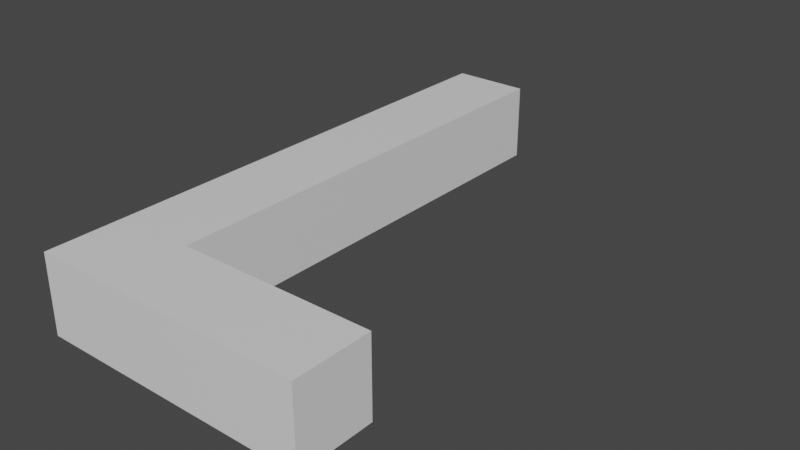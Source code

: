 # Source: 2lf-andPalm-v2.blend  (saved by Blender 2.82.7; exported with 4.5.12 LTS)
import bpy
from mathutils import Matrix  # noqa: F401  (used for matrix-valued properties, if any)

bpy.ops.wm.read_factory_settings(use_empty=True)
scene = bpy.context.scene
scene.name = 'Scene'

# ---- collections
col_collection = bpy.data.collections.new('Collection'); scene.collection.children.link(col_collection)

# ---- materials (node trees are filled in below, after node groups)
mat_material = bpy.data.materials.new('Material')
mat_material.alpha_threshold = 0.0
mat_material.use_transparent_shadow = False
mat_material.line_color = (0.0, 0.0, 0.0, 1.0)

# ---- material node trees
mat_material.use_nodes = True; mat_material.node_tree.nodes.clear()
_N = mat_material.node_tree.nodes; _L = mat_material.node_tree.links
n0 = _N.new('ShaderNodeOutputMaterial'); n0.name = 'Material Output'; n0.location = (300, 300)
n1 = _N.new('ShaderNodeBsdfPrincipled'); n1.name = 'Principled BSDF'; n1.location = (10, 300)
n1.distribution = 'GGX'
n1.subsurface_method = 'BURLEY'
n1.inputs[2].default_value = 0.4
n1.inputs[3].default_value = 1.45
n1.inputs[27].default_value = (0.0, 0.0, 0.0, 1.0)
n1.inputs[28].default_value = 1.0
_L.new(n1.outputs[0], n0.inputs[0])
n0.is_active_output = True

# ---- world
world_world = bpy.data.worlds.new('World'); scene.world = world_world
world_world.use_nodes = True; world_world.node_tree.nodes.clear()
_N = world_world.node_tree.nodes; _L = world_world.node_tree.links
n0 = _N.new('ShaderNodeOutputWorld'); n0.name = 'World Output'; n0.location = (300, 300)
n1 = _N.new('ShaderNodeBackground'); n1.name = 'Background'; n1.location = (10, 300)
n1.inputs[0].default_value = (0.05088, 0.05088, 0.05088, 1.0)
_L.new(n1.outputs[0], n0.inputs[0])
n0.is_active_output = True
world_world.color = (0.05088, 0.05088, 0.05088)
world_world.use_sun_shadow = False
world_world.sun_shadow_jitter_overblur = 0.0

# ---- meshes
me_cube = bpy.data.meshes.new('Cube')
me_cube.from_pydata([(-1.0, 1.0, 1.0), (-1.0, 1.0, -1.0), (-1.0, -1.0, 1.0), (-1.0, -1.0, -1.0), (1.0, 7.0, 1.0), (1.0, 7.0, -1.0), (-1.0, 13.0, -1.0), (-1.0, 13.0, 1.0), (1.0, 1.0, -1.0), (1.0, 1.0, 1.0), (1.0, 13.0, -1.0), (1.0, 13.0, 1.0), (-1.0, 7.0, -1.0), (-1.0, 7.0, 1.0), (-1.0, 6.25, 1.0), (1.0, 6.25, -1.0), (1.0, 6.25, 1.0), (-1.0, 6.25, -1.0), (-1.0, 7.75, -1.0), (1.0, 7.75, 1.0), (1.0, 7.75, -1.0), (-1.0, 7.75, 1.0), (-1.0, 6.625, 1.0), (1.0, 6.625, -1.0), (1.0, 6.625, 1.0), (-1.0, 6.625, -1.0), (-1.0, 7.375, -1.0), (1.0, 7.375, 1.0), (1.0, 7.375, -1.0), (-1.0, 7.375, 1.0), (1.0, 1.75, 1.0), (-1.0, 1.75, -1.0), (-1.0, 1.75, 1.0), (1.0, 1.75, -1.0), (1.0, 1.375, 1.0), (-1.0, 1.375, -1.0), (-1.0, 1.375, 1.0), (1.0, 1.375, -1.0), (-1.0, 0.0, -1.0), (-1.0, 0.0, 1.0), (-1.0, 0.5, 1.0), (-1.0, 0.5, -1.0), (-1.0, 0.75, 1.0), (-1.0, 0.75, -1.0), (2.0, 1.0, -1.0), (2.0, -1.0, 1.0), (2.0, -1.0, -1.0), (2.0, 1.0, 1.0), (0.5, 1.0, -1.0), (0.5, 0.0, -1.0), (0.5, 0.5, -1.0), (0.5, 0.75, -1.0), (0.5, 1.0, 1.0), (0.5, 0.0, 1.0), (0.5, 0.5, 1.0), (0.5, 0.75, 1.0), (-0.25, 1.0, -1.0), (-0.25, 0.0, -1.0), (-0.25, 0.5, -1.0), (-0.25, 0.75, -1.0), (-0.25, 1.0, 1.0), (-0.25, 0.0, 1.0), (-0.25, 0.5, 1.0), (-0.25, 0.75, 1.0), (-0.625, 1.0, -1.0), (-0.625, 0.0, -1.0), (-0.625, 0.5, -1.0), (-0.625, 0.75, -1.0), (-0.625, 1.0, 1.0), (-0.625, 0.0, 1.0), (-0.625, 0.5, 1.0), (-0.625, 0.75, 1.0), (0.125, 1.0, 1.0), (0.125, 0.0, 1.0), (0.125, 0.5, 1.0), (0.125, 0.75, 1.0), (0.125, 1.0, -1.0), (0.125, 0.0, -1.0), (0.125, 0.5, -1.0), (0.125, 0.75, -1.0), (1.25, 1.0, 1.0), (1.25, 0.5, 1.0), (1.25, 0.75, 1.0), (1.25, 1.0, -1.0), (1.25, 0.5, -1.0), (1.25, 0.75, -1.0), (0.875, 1.0, -1.0), (0.875, 0.0, -1.0), (0.875, 0.5, -1.0), (0.875, 0.75, -1.0), (0.875, 1.0, 1.0), (0.875, 0.0, 1.0), (0.875, 0.5, 1.0), (0.875, 0.75, 1.0), (2.0, 1.0, 1.0), (2.0, 1.0, -1.0), (2.0, -1.0, -1.0), (2.0, -1.0, 1.0), (6.0, 1.0, 1.0), (6.0, 1.0, -1.0), (6.0, -1.0, -1.0), (6.0, -1.0, 1.0)], [], [(45, 2, 3, 46), (43, 42, 0, 1), (7, 6, 18, 21), (6, 7, 11, 10), (37, 34, 9, 8), (8, 9, 0, 1), (35, 37, 8, 1), (34, 36, 0, 9), (27, 29, 13, 4), (26, 28, 5, 12), (28, 27, 4, 5), (25, 22, 13, 12), (11, 19, 20, 10), (24, 22, 14, 16), (25, 23, 15, 17), (23, 24, 16, 15), (32, 14, 17, 31), (26, 29, 21, 18), (10, 20, 18, 6), (7, 21, 19, 11), (5, 4, 24, 23), (12, 5, 23, 25), (4, 13, 22, 24), (17, 14, 22, 25), (12, 13, 29, 26), (20, 19, 27, 28), (18, 20, 28, 26), (19, 21, 29, 27), (32, 30, 16, 14), (35, 36, 32, 31), (33, 31, 17, 15), (16, 30, 33, 15), (1, 0, 36, 35), (30, 32, 36, 34), (31, 33, 37, 35), (33, 30, 34, 37), (3, 2, 39, 38), (70, 40, 39, 69), (71, 42, 40, 70), (94, 97, 101, 98), (38, 39, 40, 41), (68, 0, 42, 71), (41, 40, 42, 43), (83, 80, 47, 44), (87, 84, 85, 83, 44, 46, 3, 38, 65, 57, 77, 49), (76, 48, 51, 79), (79, 51, 50, 78), (78, 50, 49, 77), (76, 72, 52, 48), (90, 52, 55, 93), (93, 55, 54, 92), (92, 54, 53, 91), (64, 68, 60, 56), (66, 58, 57, 65), (67, 59, 58, 66), (64, 56, 59, 67), (72, 60, 63, 75), (75, 63, 62, 74), (74, 62, 61, 73), (1, 64, 67, 43), (43, 67, 66, 41), (41, 66, 65, 38), (1, 0, 68, 64), (60, 68, 71, 63), (63, 71, 70, 62), (62, 70, 69, 61), (54, 74, 73, 53), (55, 75, 74, 54), (52, 72, 75, 55), (56, 60, 72, 76), (58, 78, 77, 57), (59, 79, 78, 58), (56, 76, 79, 59), (91, 53, 73, 61, 69, 39, 2, 45, 47, 80, 82, 81), (86, 83, 85, 89), (89, 85, 84, 88), (88, 84, 87), (86, 90, 80, 83), (48, 52, 90, 86), (50, 88, 87, 49), (51, 89, 88, 50), (48, 86, 89, 51), (81, 92, 91), (82, 93, 92, 81), (80, 90, 93, 82), (45, 46, 96, 97), (44, 47, 94, 95), (47, 45, 97, 94), (46, 44, 95, 96), (99, 98, 101, 100), (96, 95, 99, 100), (97, 96, 100, 101), (95, 94, 98, 99)])
_uv = me_cube.uv_layers.new(name='UVMap')
_uv.uv.foreach_set('vector', [0.625, 0.9375, 0.625, 1.0, 0.375, 1.0, 0.375, 0.9375, 0.375, 0.2188, 0.625, 0.2188, 0.625, 0.25, 0.375, 0.25, 0.625, 0.25, 0.375, 0.25, 0.375, 0.1406, 0.625, 0.1406, 0.375, 0.25, 0.625, 0.25, 0.625, 0.5, 0.375, 0.5, 0.375, 0.7422, 0.625, 0.7422, 0.625, 0.75, 0.375, 0.75, 0.375, 0.75, 0.625, 0.75, 0.625, 1.0, 0.375, 1.0, 0.125, 0.7422, 0.375, 0.7422, 0.375, 0.75, 0.125, 0.75, 0.625, 0.7422, 0.875, 0.7422, 0.875, 0.75, 0.625, 0.75, 0.625, 0.6172, 0.875, 0.6172, 0.875, 0.625, 0.625, 0.625, 0.125, 0.6172, 0.375, 0.6172, 0.375, 0.625, 0.125, 0.625, 0.375, 0.6172, 0.625, 0.6172, 0.625, 0.625, 0.375, 0.625, 0.375, 0.1172, 0.625, 0.1172, 0.625, 0.125, 0.375, 0.125, 0.625, 0.5, 0.625, 0.6094, 0.375, 0.6094, 0.375, 0.5, 0.625, 0.6328, 0.875, 0.6328, 0.875, 0.6406, 0.625, 0.6406, 0.125, 0.6328, 0.375, 0.6328, 0.375, 0.6406, 0.125, 0.6406, 0.375, 0.6328, 0.625, 0.6328, 0.625, 0.6406, 0.375, 0.6406, 0.625, 0.01562, 0.625, 0.1094, 0.375, 0.1094, 0.375, 0.01562, 0.375, 0.1328, 0.625, 0.1328, 0.625, 0.1406, 0.375, 0.1406, 0.375, 0.5, 0.375, 0.6094, 0.125, 0.6094, 0.125, 0.5, 0.875, 0.5, 0.875, 0.6094, 0.625, 0.6094, 0.625, 0.5, 0.375, 0.625, 0.625, 0.625, 0.625, 0.6328, 0.375, 0.6328, 0.125, 0.625, 0.375, 0.625, 0.375, 0.6328, 0.125, 0.6328, 0.625, 0.625, 0.875, 0.625, 0.875, 0.6328, 0.625, 0.6328, 0.375, 0.1094, 0.625, 0.1094, 0.625, 0.1172, 0.375, 0.1172, 0.375, 0.125, 0.625, 0.125, 0.625, 0.1328, 0.375, 0.1328, 0.375, 0.6094, 0.625, 0.6094, 0.625, 0.6172, 0.375, 0.6172, 0.125, 0.6094, 0.375, 0.6094, 0.375, 0.6172, 0.125, 0.6172, 0.625, 0.6094, 0.875, 0.6094, 0.875, 0.6172, 0.625, 0.6172, 0.875, 0.7344, 0.625, 0.7344, 0.625, 0.6406, 0.875, 0.6406, 0.375, 0.007812, 0.625, 0.007812, 0.625, 0.01562, 0.375, 0.01562, 0.375, 0.7344, 0.125, 0.7344, 0.125, 0.6406, 0.375, 0.6406, 0.625, 0.6406, 0.625, 0.7344, 0.375, 0.7344, 0.375, 0.6406, 0.375, 0.0, 0.625, 0.0, 0.625, 0.007812, 0.375, 0.007812, 0.625, 0.7344, 0.875, 0.7344, 0.875, 0.7422, 0.625, 0.7422, 0.125, 0.7344, 0.375, 0.7344, 0.375, 0.7422, 0.125, 0.7422, 0.375, 0.7344, 0.625, 0.7344, 0.625, 0.7422, 0.375, 0.7422, 0.375, 0.0, 0.625, 0.0, 0.625, 0.125, 0.375, 0.125, 0.8672, 0.5625, 0.875, 0.5625, 0.875, 0.625, 0.8672, 0.625, 0.8672, 0.5312, 0.875, 0.5312, 0.875, 0.5625, 0.8672, 0.5625, 0.8125, 0.5, 0.8125, 0.75, 0.8125, 0.75, 0.8125, 0.5, 0.375, 0.125, 0.625, 0.125, 0.625, 0.1875, 0.375, 0.1875, 0.8672, 0.5, 0.875, 0.5, 0.875, 0.5312, 0.8672, 0.5312, 0.375, 0.1875, 0.625, 0.1875, 0.625, 0.2188, 0.375, 0.2188, 0.375, 0.2969, 0.625, 0.2969, 0.625, 0.3125, 0.375, 0.3125, 0.1641, 0.625, 0.1719, 0.5625, 0.1719, 0.5312, 0.1719, 0.5, 0.1875, 0.5, 0.1875, 0.75, 0.125, 0.75, 0.125, 0.625, 0.1328, 0.625, 0.1406, 0.625, 0.1484, 0.625, 0.1562, 0.625, 0.1484, 0.5, 0.1562, 0.5, 0.1562, 0.5312, 0.1484, 0.5312, 0.1484, 0.5312, 0.1562, 0.5312, 0.1562, 0.5625, 0.1484, 0.5625, 0.1484, 0.5625, 0.1562, 0.5625, 0.1562, 0.625, 0.1484, 0.625, 0.375, 0.2734, 0.625, 0.2734, 0.625, 0.2812, 0.375, 0.2812, 0.8359, 0.5, 0.8438, 0.5, 0.8438, 0.5312, 0.8359, 0.5312, 0.8359, 0.5312, 0.8438, 0.5312, 0.8438, 0.5625, 0.8359, 0.5625, 0.8359, 0.5625, 0.8438, 0.5625, 0.8438, 0.625, 0.8359, 0.625, 0.375, 0.2578, 0.625, 0.2578, 0.625, 0.2656, 0.375, 0.2656, 0.1328, 0.5625, 0.1406, 0.5625, 0.1406, 0.625, 0.1328, 0.625, 0.1328, 0.5312, 0.1406, 0.5312, 0.1406, 0.5625, 0.1328, 0.5625, 0.1328, 0.5, 0.1406, 0.5, 0.1406, 0.5312, 0.1328, 0.5312, 0.8516, 0.5, 0.8594, 0.5, 0.8594, 0.5312, 0.8516, 0.5312, 0.8516, 0.5312, 0.8594, 0.5312, 0.8594, 0.5625, 0.8516, 0.5625, 0.8516, 0.5625, 0.8594, 0.5625, 0.8594, 0.625, 0.8516, 0.625, 0.125, 0.5, 0.1328, 0.5, 0.1328, 0.5312, 0.125, 0.5312, 0.125, 0.5312, 0.1328, 0.5312, 0.1328, 0.5625, 0.125, 0.5625, 0.125, 0.5625, 0.1328, 0.5625, 0.1328, 0.625, 0.125, 0.625, 0.375, 0.25, 0.625, 0.25, 0.625, 0.2578, 0.375, 0.2578, 0.8594, 0.5, 0.8672, 0.5, 0.8672, 0.5312, 0.8594, 0.5312, 0.8594, 0.5312, 0.8672, 0.5312, 0.8672, 0.5625, 0.8594, 0.5625, 0.8594, 0.5625, 0.8672, 0.5625, 0.8672, 0.625, 0.8594, 0.625, 0.8438, 0.5625, 0.8516, 0.5625, 0.8516, 0.625, 0.8438, 0.625, 0.8438, 0.5312, 0.8516, 0.5312, 0.8516, 0.5625, 0.8438, 0.5625, 0.8438, 0.5, 0.8516, 0.5, 0.8516, 0.5312, 0.8438, 0.5312, 0.375, 0.2656, 0.625, 0.2656, 0.625, 0.2734, 0.375, 0.2734, 0.1406, 0.5625, 0.1484, 0.5625, 0.1484, 0.625, 0.1406, 0.625, 0.1406, 0.5312, 0.1484, 0.5312, 0.1484, 0.5625, 0.1406, 0.5625, 0.1406, 0.5, 0.1484, 0.5, 0.1484, 0.5312, 0.1406, 0.5312, 0.8359, 0.625, 0.8438, 0.625, 0.8516, 0.625, 0.8594, 0.625, 0.8672, 0.625, 0.875, 0.625, 0.875, 0.75, 0.8125, 0.75, 0.8125, 0.5, 0.8281, 0.5, 0.8281, 0.5312, 0.8281, 0.5625, 0.1641, 0.5, 0.1719, 0.5, 0.1719, 0.5312, 0.1641, 0.5312, 0.1641, 0.5312, 0.1719, 0.5312, 0.1719, 0.5625, 0.1641, 0.5625, 0.1641, 0.5625, 0.1719, 0.5625, 0.1641, 0.625, 0.375, 0.2891, 0.625, 0.2891, 0.625, 0.2969, 0.375, 0.2969, 0.375, 0.2812, 0.625, 0.2812, 0.625, 0.2891, 0.375, 0.2891, 0.1562, 0.5625, 0.1641, 0.5625, 0.1641, 0.625, 0.1562, 0.625, 0.1562, 0.5312, 0.1641, 0.5312, 0.1641, 0.5625, 0.1562, 0.5625, 0.1562, 0.5, 0.1641, 0.5, 0.1641, 0.5312, 0.1562, 0.5312, 0.8281, 0.5625, 0.8359, 0.5625, 0.8359, 0.625, 0.8281, 0.5312, 0.8359, 0.5312, 0.8359, 0.5625, 0.8281, 0.5625, 0.8281, 0.5, 0.8359, 0.5, 0.8359, 0.5312, 0.8281, 0.5312, 0.625, 0.9375, 0.375, 0.9375, 0.375, 0.9375, 0.625, 0.9375, 0.375, 0.3125, 0.625, 0.3125, 0.625, 0.3125, 0.375, 0.3125, 0.8125, 0.5, 0.8125, 0.75, 0.8125, 0.75, 0.8125, 0.5, 0.1875, 0.75, 0.1875, 0.5, 0.1875, 0.5, 0.1875, 0.75, 0.1875, 0.5, 0.8125, 0.5, 0.625, 0.9375, 0.1875, 0.75, 0.1875, 0.75, 0.1875, 0.5, 0.1875, 0.5, 0.1875, 0.75, 0.625, 0.9375, 0.375, 0.9375, 0.375, 0.9375, 0.625, 0.9375, 0.375, 0.3125, 0.625, 0.3125, 0.625, 0.3125, 0.375, 0.3125])
me_cube.materials.append(mat_material)
me_cube.use_remesh_preserve_volume = False
me_cube.use_remesh_preserve_attributes = False
me_cube.use_mirror_vertex_groups = False
me_cube.use_paint_bone_selection = False
me_cube.use_paint_mask_vertex = True
me_cube.update()
arm_armature = bpy.data.armatures.new('Armature')  # bones are not reproduced

# ---- objects
ob_2l_finger_and_palm = bpy.data.objects.new('2L finger and palm', me_cube)
ob_finger_bones = bpy.data.objects.new('finger bones', arm_armature)

# ---- transforms, parenting, visibility, modifiers, constraints
ob_2l_finger_and_palm.parent = ob_finger_bones
ob_2l_finger_and_palm.location = (0.0, 0.0, 1.0)
ob_2l_finger_and_palm.lock_rotations_4d = False
ob_2l_finger_and_palm.empty_display_type = 'ARROWS'
ob_2l_finger_and_palm.lineart.crease_threshold = 0.0
_vg = ob_2l_finger_and_palm.vertex_groups.new(name='Palm')
for _i, _w in zip([0, 1, 2, 3, 8, 9, 30, 31, 32, 33, 34, 35, 36, 37, 38, 39, 40, 41, 42, 43, 44, 45, 46, 47, 48, 49, 50, 51, 52, 53, 54, 55, 56, 57, 58, 59, 60, 61, 62, 63, 64, 65, 66, 67, 68, 69, 70, 71, 72, 73, 74, 75, 76, 77, 78, 79, 80, 81, 82, 83, 84, 85, 86, 87, 88, 89, 90, 91, 92, 93, 94, 95, 96, 97, 98, 99, 100, 101], [0.0, 0.0, 1.0, 1.0, 0.0, 0.0, 0.0, 0.0, 0.01329, 0.0, 0.0, 0.06542, 0.0, 0.0, 1.0, 1.0, 0.5592, 0.516, 0.0, 0.0, 0.8991, 0.9728, 1.0, 1.0, 0.0, 1.0, 0.5, 0.0, 0.0, 1.0, 0.5, 0.0, 0.0, 1.0, 0.5356, 0.0, 0.0, 1.0, 0.5, 0.0, 0.0, 1.0, 0.5026, 0.0, 0.0, 1.0, 0.5002, 0.0, 0.0, 1.0, 0.5022, 0.0, 0.0, 1.0, 0.5122, 0.0, 1.0, 1.0, 0.5001, 1.0, 1.0, 1.0, 0.0, 1.0, 0.5002, 0.0, 0.0, 1.0, 0.5002, 0.0, 1.0, 1.0, 1.0, 0.9728, 1.0, 1.0, 1.0, 0.9728]): _vg.add([_i], _w, 'REPLACE')
_vg = ob_2l_finger_and_palm.vertex_groups.new(name='2l_prox')
for _i, _w in zip([0, 1, 2, 3, 4, 5, 8, 9, 12, 13, 14, 15, 16, 17, 18, 19, 20, 21, 22, 23, 24, 25, 26, 27, 28, 29, 30, 31, 32, 33, 34, 35, 36, 37, 38, 39, 40, 41, 42, 43, 44, 45, 46, 47, 48, 49, 50, 51, 52, 53, 54, 55, 56, 57, 58, 59, 60, 61, 62, 63, 64, 65, 66, 67, 68, 69, 70, 71, 72, 73, 74, 75, 76, 77, 78, 79, 80, 81, 82, 83, 84, 85, 86, 87, 88, 89, 90, 91, 92, 93, 94, 95, 96, 97, 98, 99, 100, 101], [0.9988, 1.0, 0.07818, 0.06945, 0.3236, 0.481, 1.0, 1.0, 0.499, 0.4952, 1.0, 1.0, 1.0, 1.0, 0.0, 0.0, 0.0, 0.0, 1.0, 0.93, 1.0, 1.0, 0.0, 0.0, 0.0, 0.0, 1.0, 1.0, 1.0, 1.0, 1.0, 1.0, 1.0, 1.0, 0.0, 0.0, 0.0, 0.0, 0.5048, 0.5029, 0.0, 0.05863, 0.05443, 0.0, 1.0, 0.0, 0.0, 0.4983, 1.0, 0.0, 0.0, 0.4952, 1.0, 0.0, 0.0, 0.499, 1.0, 0.0, 0.0, 0.5, 1.0, 0.0, 0.0, 0.5008, 1.0, 0.0, 0.0, 0.4979, 1.0, 0.0, 0.0, 0.5, 1.0, 0.0, 0.0, 0.4959, 0.0, 0.0, 0.0, 0.0, 0.0, 0.0, 1.0, 0.0, 0.0, 0.4996, 1.0, 0.0, 0.0, 0.3648, 0.0, 0.0, 0.05443, 0.05863, 0.0, 0.0, 0.05443, 0.05863]): _vg.add([_i], _w, 'REPLACE')
_vg = ob_2l_finger_and_palm.vertex_groups.new(name='2l_dist')
for _i, _w in zip([4, 5, 6, 7, 10, 11, 12, 13, 14, 15, 16, 17, 18, 19, 20, 21, 22, 23, 24, 25, 26, 27, 28, 29], [1.0, 1.0, 0.9994, 0.9994, 0.9994, 0.9994, 1.0, 1.0, 0.0, 0.0, 0.0, 0.0, 1.0, 1.0, 1.0, 1.0, 0.6863, 0.5, 0.4473, 0.571, 1.0, 1.0, 1.0, 1.0]): _vg.add([_i], _w, 'REPLACE')
_m = ob_2l_finger_and_palm.modifiers.new('Armature', 'ARMATURE')
_m.object = ob_finger_bones
ob_finger_bones.location = (0.0, 0.0, 0.0)
ob_finger_bones.show_in_front = True
ob_finger_bones.lineart.crease_threshold = 0.0

# ---- collection membership
col_collection.objects.link(ob_2l_finger_and_palm)
col_collection.objects.link(ob_finger_bones)

# ---- scene / render settings (as saved in the file)
scene.frame_start = 1; scene.frame_end = 250; scene.frame_set(1)
scene.render.engine = 'BLENDER_EEVEE_NEXT'
scene.cycles.use_denoising = False
scene.cycles.samples = 128
scene.cycles.sampling_pattern = 'TABULATED_SOBOL'
scene.cycles.use_adaptive_sampling = False
scene.cycles.use_light_tree = False
scene.view_settings.view_transform = 'Filmic'
bpy.context.view_layer.update()

# ---- added for rendering (the .blend has no active camera and no usable light): camera, sun
cam_auto = bpy.data.cameras.new('AutoCamera')
cam_auto.lens = 50.0
cam_auto.sensor_width = 36.0
cam_auto.clip_end = 1000.0
ob_auto_camera = bpy.data.objects.new('AutoCamera', cam_auto)
scene.collection.objects.link(ob_auto_camera)
ob_auto_camera.location = (17.0998, -11.5209, 12.6807)
ob_auto_camera.rotation_euler = (1.09748, -7.21219e-08, 0.694738)
scene.camera = ob_auto_camera
light_auto_sun = bpy.data.lights.new('AutoSun', 'SUN')
light_auto_sun.energy = 3.0
light_auto_sun.angle = 0.0523599
ob_auto_sun = bpy.data.objects.new('AutoSun', light_auto_sun)
scene.collection.objects.link(ob_auto_sun)
ob_auto_sun.rotation_euler = (0.872665, 0.174533, 0.523599)
bpy.context.view_layer.update()
